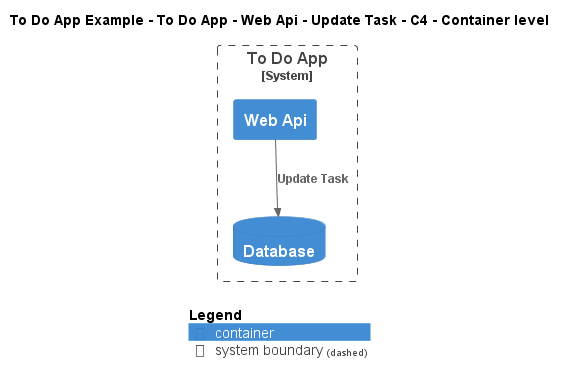

The diagram above was rendered by PlantUML. Its source (embedded in the PNG):
@startuml
!include ..\..\..\..\..\..\..\.c4s\C4_Container.puml

AddElementTag("c4interflow:lifecycle:new", $bgColor=green, $fontColor=#ffffff, $borderColor=green, $shadowing="False")
AddElementTag("c4interflow:lifecycle:changed", $bgColor=orange, $fontColor=#ffffff, $borderColor=orange, $shadowing="False")
AddElementTag("c4interflow:lifecycle:removed", $bgColor=red, $fontColor=#ffffff, $borderColor=red, $shadowing="False")

AddRelTag("c4interflow:lifecycle:new", $textColor=green, $lineColor=green)
AddRelTag("c4interflow:lifecycle:changed", $textColor=orange, $lineColor=orange)
AddRelTag("c4interflow:lifecycle:removed", $textColor=red, $lineColor=red)

SHOW_PERSON_PORTRAIT()
LAYOUT_TOP_DOWN()

skinparam linetype polyline

title To Do App Example - To Do App - Web Api - Update Task - C4 - Container level


System_Boundary(ToDoAppExample.SoftwareSystems.ToDoApp, "To Do App") {
    Container(ToDoAppExample.SoftwareSystems.ToDoApp.Containers.WebApi, "Web Api", "", "")
    ContainerDb(ToDoAppExample.SoftwareSystems.ToDoApp.Containers.Database, "Database", "", "")
}

Rel(ToDoAppExample.SoftwareSystems.ToDoApp.Containers.WebApi, ToDoAppExample.SoftwareSystems.ToDoApp.Containers.Database, "Update Task")


SHOW_LEGEND()
@enduml